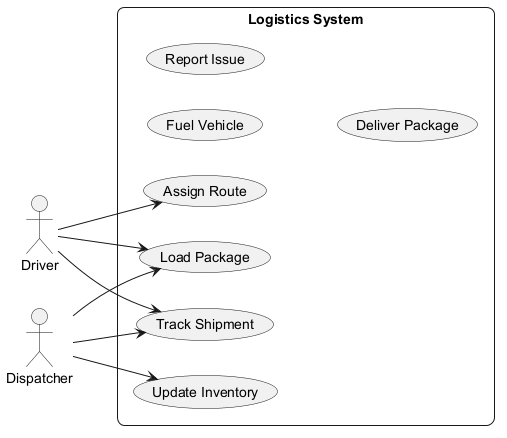

The diagram above was rendered by PlantUML. Its source (embedded in the PNG):
@startuml
skinparam backgroundColor #FFFFFF
skinparam roundCorner 15
left to right direction
actor "Driver" as D
actor "Dispatcher" as D1
rectangle "Logistics System" {
  usecase "Fuel Vehicle" as UC_FuelVehicle
  usecase "Track Shipment" as UC_TrackShipment
  usecase "Report Issue" as UC_ReportIssue
  usecase "Assign Route" as UC_AssignRoute
  usecase "Deliver Package" as UC_DeliverPackage
  usecase "Load Package" as UC_LoadPackage
  usecase "Update Inventory" as UC_UpdateInventory
}
D --> UC_TrackShipment
D --> UC_AssignRoute
D --> UC_LoadPackage
D1 --> UC_LoadPackage
D1 --> UC_TrackShipment
D1 --> UC_UpdateInventory
@enduml